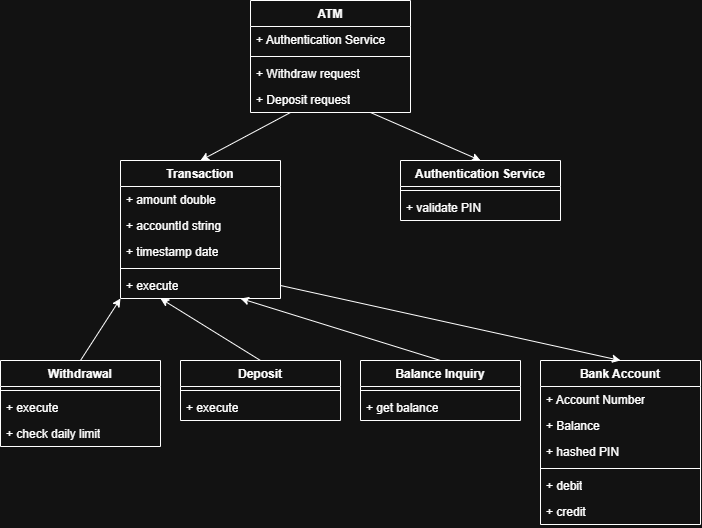

The diagram above was exported from draw.io. Its source (the exported page's mxGraphModel, read from the mxfile embedded in the PNG):
<mxGraphModel dx="1030" dy="626" grid="1" gridSize="10" guides="1" tooltips="1" connect="1" arrows="1" fold="1" page="1" pageScale="1" pageWidth="850" pageHeight="1100" math="0" shadow="0">
  <root>
    <mxCell id="0" />
    <mxCell id="1" parent="0" />
    <mxCell id="hGLwClHEVqH4LBAxXQh6-1" parent="1" style="swimlane;fontStyle=1;align=center;verticalAlign=top;childLayout=stackLayout;horizontal=1;startSize=26;horizontalStack=0;resizeParent=1;resizeParentMax=0;resizeLast=0;collapsible=1;marginBottom=0;whiteSpace=wrap;html=1;" value="ATM" vertex="1">
      <mxGeometry height="112" width="160" x="290" y="40" as="geometry" />
    </mxCell>
    <mxCell id="hGLwClHEVqH4LBAxXQh6-2" parent="hGLwClHEVqH4LBAxXQh6-1" style="text;strokeColor=none;fillColor=none;align=left;verticalAlign=top;spacingLeft=4;spacingRight=4;overflow=hidden;rotatable=0;points=[[0,0.5],[1,0.5]];portConstraint=eastwest;whiteSpace=wrap;html=1;" value="+ Authentication Service" vertex="1">
      <mxGeometry height="26" width="160" y="26" as="geometry" />
    </mxCell>
    <mxCell id="hGLwClHEVqH4LBAxXQh6-3" parent="hGLwClHEVqH4LBAxXQh6-1" style="line;strokeWidth=1;fillColor=none;align=left;verticalAlign=middle;spacingTop=-1;spacingLeft=3;spacingRight=3;rotatable=0;labelPosition=right;points=[];portConstraint=eastwest;strokeColor=inherit;" value="" vertex="1">
      <mxGeometry height="8" width="160" y="52" as="geometry" />
    </mxCell>
    <mxCell id="hGLwClHEVqH4LBAxXQh6-4" parent="hGLwClHEVqH4LBAxXQh6-1" style="text;strokeColor=none;fillColor=none;align=left;verticalAlign=top;spacingLeft=4;spacingRight=4;overflow=hidden;rotatable=0;points=[[0,0.5],[1,0.5]];portConstraint=eastwest;whiteSpace=wrap;html=1;" value="+ Withdraw request" vertex="1">
      <mxGeometry height="26" width="160" y="60" as="geometry" />
    </mxCell>
    <mxCell id="hGLwClHEVqH4LBAxXQh6-6" parent="hGLwClHEVqH4LBAxXQh6-1" style="text;strokeColor=none;fillColor=none;align=left;verticalAlign=top;spacingLeft=4;spacingRight=4;overflow=hidden;rotatable=0;points=[[0,0.5],[1,0.5]];portConstraint=eastwest;whiteSpace=wrap;html=1;" value="+ Deposit request" vertex="1">
      <mxGeometry height="26" width="160" y="86" as="geometry" />
    </mxCell>
    <mxCell id="hGLwClHEVqH4LBAxXQh6-7" parent="1" style="swimlane;fontStyle=1;align=center;verticalAlign=top;childLayout=stackLayout;horizontal=1;startSize=26;horizontalStack=0;resizeParent=1;resizeParentMax=0;resizeLast=0;collapsible=1;marginBottom=0;whiteSpace=wrap;html=1;" value="Transaction" vertex="1">
      <mxGeometry height="138" width="160" x="160" y="200" as="geometry" />
    </mxCell>
    <mxCell id="hGLwClHEVqH4LBAxXQh6-8" parent="hGLwClHEVqH4LBAxXQh6-7" style="text;strokeColor=none;fillColor=none;align=left;verticalAlign=top;spacingLeft=4;spacingRight=4;overflow=hidden;rotatable=0;points=[[0,0.5],[1,0.5]];portConstraint=eastwest;whiteSpace=wrap;html=1;" value="+ amount double" vertex="1">
      <mxGeometry height="26" width="160" y="26" as="geometry" />
    </mxCell>
    <mxCell id="hGLwClHEVqH4LBAxXQh6-12" parent="hGLwClHEVqH4LBAxXQh6-7" style="text;strokeColor=none;fillColor=none;align=left;verticalAlign=top;spacingLeft=4;spacingRight=4;overflow=hidden;rotatable=0;points=[[0,0.5],[1,0.5]];portConstraint=eastwest;whiteSpace=wrap;html=1;" value="+ accountId string" vertex="1">
      <mxGeometry height="26" width="160" y="52" as="geometry" />
    </mxCell>
    <mxCell id="hGLwClHEVqH4LBAxXQh6-13" parent="hGLwClHEVqH4LBAxXQh6-7" style="text;strokeColor=none;fillColor=none;align=left;verticalAlign=top;spacingLeft=4;spacingRight=4;overflow=hidden;rotatable=0;points=[[0,0.5],[1,0.5]];portConstraint=eastwest;whiteSpace=wrap;html=1;" value="+ timestamp date" vertex="1">
      <mxGeometry height="26" width="160" y="78" as="geometry" />
    </mxCell>
    <mxCell id="hGLwClHEVqH4LBAxXQh6-9" parent="hGLwClHEVqH4LBAxXQh6-7" style="line;strokeWidth=1;fillColor=none;align=left;verticalAlign=middle;spacingTop=-1;spacingLeft=3;spacingRight=3;rotatable=0;labelPosition=right;points=[];portConstraint=eastwest;strokeColor=inherit;" value="" vertex="1">
      <mxGeometry height="8" width="160" y="104" as="geometry" />
    </mxCell>
    <mxCell id="hGLwClHEVqH4LBAxXQh6-10" parent="hGLwClHEVqH4LBAxXQh6-7" style="text;strokeColor=none;fillColor=none;align=left;verticalAlign=top;spacingLeft=4;spacingRight=4;overflow=hidden;rotatable=0;points=[[0,0.5],[1,0.5]];portConstraint=eastwest;whiteSpace=wrap;html=1;" value="+ execute" vertex="1">
      <mxGeometry height="26" width="160" y="112" as="geometry" />
    </mxCell>
    <mxCell id="hGLwClHEVqH4LBAxXQh6-15" parent="1" style="swimlane;fontStyle=1;align=center;verticalAlign=top;childLayout=stackLayout;horizontal=1;startSize=26;horizontalStack=0;resizeParent=1;resizeParentMax=0;resizeLast=0;collapsible=1;marginBottom=0;whiteSpace=wrap;html=1;" value="Authentication Service" vertex="1">
      <mxGeometry height="60" width="160" x="440" y="200" as="geometry" />
    </mxCell>
    <mxCell id="hGLwClHEVqH4LBAxXQh6-17" parent="hGLwClHEVqH4LBAxXQh6-15" style="line;strokeWidth=1;fillColor=none;align=left;verticalAlign=middle;spacingTop=-1;spacingLeft=3;spacingRight=3;rotatable=0;labelPosition=right;points=[];portConstraint=eastwest;strokeColor=inherit;" value="" vertex="1">
      <mxGeometry height="8" width="160" y="26" as="geometry" />
    </mxCell>
    <mxCell id="hGLwClHEVqH4LBAxXQh6-18" parent="hGLwClHEVqH4LBAxXQh6-15" style="text;strokeColor=none;fillColor=none;align=left;verticalAlign=top;spacingLeft=4;spacingRight=4;overflow=hidden;rotatable=0;points=[[0,0.5],[1,0.5]];portConstraint=eastwest;whiteSpace=wrap;html=1;" value="+ validate PIN" vertex="1">
      <mxGeometry height="26" width="160" y="34" as="geometry" />
    </mxCell>
    <mxCell id="hGLwClHEVqH4LBAxXQh6-19" parent="1" style="swimlane;fontStyle=1;align=center;verticalAlign=top;childLayout=stackLayout;horizontal=1;startSize=26;horizontalStack=0;resizeParent=1;resizeParentMax=0;resizeLast=0;collapsible=1;marginBottom=0;whiteSpace=wrap;html=1;" value="Withdrawal" vertex="1">
      <mxGeometry height="86" width="160" x="40" y="400" as="geometry" />
    </mxCell>
    <mxCell id="hGLwClHEVqH4LBAxXQh6-20" parent="hGLwClHEVqH4LBAxXQh6-19" style="line;strokeWidth=1;fillColor=none;align=left;verticalAlign=middle;spacingTop=-1;spacingLeft=3;spacingRight=3;rotatable=0;labelPosition=right;points=[];portConstraint=eastwest;strokeColor=inherit;" value="" vertex="1">
      <mxGeometry height="8" width="160" y="26" as="geometry" />
    </mxCell>
    <mxCell id="hGLwClHEVqH4LBAxXQh6-37" parent="hGLwClHEVqH4LBAxXQh6-19" style="text;strokeColor=none;fillColor=none;align=left;verticalAlign=top;spacingLeft=4;spacingRight=4;overflow=hidden;rotatable=0;points=[[0,0.5],[1,0.5]];portConstraint=eastwest;whiteSpace=wrap;html=1;" value="+ execute" vertex="1">
      <mxGeometry height="26" width="160" y="34" as="geometry" />
    </mxCell>
    <mxCell id="hGLwClHEVqH4LBAxXQh6-21" parent="hGLwClHEVqH4LBAxXQh6-19" style="text;strokeColor=none;fillColor=none;align=left;verticalAlign=top;spacingLeft=4;spacingRight=4;overflow=hidden;rotatable=0;points=[[0,0.5],[1,0.5]];portConstraint=eastwest;whiteSpace=wrap;html=1;" value="+ check daily limit" vertex="1">
      <mxGeometry height="26" width="160" y="60" as="geometry" />
    </mxCell>
    <mxCell id="hGLwClHEVqH4LBAxXQh6-22" parent="1" style="swimlane;fontStyle=1;align=center;verticalAlign=top;childLayout=stackLayout;horizontal=1;startSize=26;horizontalStack=0;resizeParent=1;resizeParentMax=0;resizeLast=0;collapsible=1;marginBottom=0;whiteSpace=wrap;html=1;" value="Deposit" vertex="1">
      <mxGeometry height="60" width="160" x="220" y="400" as="geometry" />
    </mxCell>
    <mxCell id="hGLwClHEVqH4LBAxXQh6-23" parent="hGLwClHEVqH4LBAxXQh6-22" style="line;strokeWidth=1;fillColor=none;align=left;verticalAlign=middle;spacingTop=-1;spacingLeft=3;spacingRight=3;rotatable=0;labelPosition=right;points=[];portConstraint=eastwest;strokeColor=inherit;" value="" vertex="1">
      <mxGeometry height="8" width="160" y="26" as="geometry" />
    </mxCell>
    <mxCell id="hGLwClHEVqH4LBAxXQh6-24" parent="hGLwClHEVqH4LBAxXQh6-22" style="text;strokeColor=none;fillColor=none;align=left;verticalAlign=top;spacingLeft=4;spacingRight=4;overflow=hidden;rotatable=0;points=[[0,0.5],[1,0.5]];portConstraint=eastwest;whiteSpace=wrap;html=1;" value="+ execute" vertex="1">
      <mxGeometry height="26" width="160" y="34" as="geometry" />
    </mxCell>
    <mxCell id="hGLwClHEVqH4LBAxXQh6-25" parent="1" style="swimlane;fontStyle=1;align=center;verticalAlign=top;childLayout=stackLayout;horizontal=1;startSize=26;horizontalStack=0;resizeParent=1;resizeParentMax=0;resizeLast=0;collapsible=1;marginBottom=0;whiteSpace=wrap;html=1;" value="Balance Inquiry" vertex="1">
      <mxGeometry height="60" width="160" x="400" y="400" as="geometry" />
    </mxCell>
    <mxCell id="hGLwClHEVqH4LBAxXQh6-26" parent="hGLwClHEVqH4LBAxXQh6-25" style="line;strokeWidth=1;fillColor=none;align=left;verticalAlign=middle;spacingTop=-1;spacingLeft=3;spacingRight=3;rotatable=0;labelPosition=right;points=[];portConstraint=eastwest;strokeColor=inherit;" value="" vertex="1">
      <mxGeometry height="8" width="160" y="26" as="geometry" />
    </mxCell>
    <mxCell id="hGLwClHEVqH4LBAxXQh6-27" parent="hGLwClHEVqH4LBAxXQh6-25" style="text;strokeColor=none;fillColor=none;align=left;verticalAlign=top;spacingLeft=4;spacingRight=4;overflow=hidden;rotatable=0;points=[[0,0.5],[1,0.5]];portConstraint=eastwest;whiteSpace=wrap;html=1;" value="+ get balance" vertex="1">
      <mxGeometry height="26" width="160" y="34" as="geometry" />
    </mxCell>
    <mxCell id="hGLwClHEVqH4LBAxXQh6-31" parent="1" style="swimlane;fontStyle=1;align=center;verticalAlign=top;childLayout=stackLayout;horizontal=1;startSize=26;horizontalStack=0;resizeParent=1;resizeParentMax=0;resizeLast=0;collapsible=1;marginBottom=0;whiteSpace=wrap;html=1;" value="Bank Account" vertex="1">
      <mxGeometry height="164" width="160" x="580" y="400" as="geometry" />
    </mxCell>
    <mxCell id="hGLwClHEVqH4LBAxXQh6-32" parent="hGLwClHEVqH4LBAxXQh6-31" style="text;strokeColor=none;fillColor=none;align=left;verticalAlign=top;spacingLeft=4;spacingRight=4;overflow=hidden;rotatable=0;points=[[0,0.5],[1,0.5]];portConstraint=eastwest;whiteSpace=wrap;html=1;" value="+ Account Number" vertex="1">
      <mxGeometry height="26" width="160" y="26" as="geometry" />
    </mxCell>
    <mxCell id="hGLwClHEVqH4LBAxXQh6-33" parent="hGLwClHEVqH4LBAxXQh6-31" style="text;strokeColor=none;fillColor=none;align=left;verticalAlign=top;spacingLeft=4;spacingRight=4;overflow=hidden;rotatable=0;points=[[0,0.5],[1,0.5]];portConstraint=eastwest;whiteSpace=wrap;html=1;" value="+ Balance" vertex="1">
      <mxGeometry height="26" width="160" y="52" as="geometry" />
    </mxCell>
    <mxCell id="hGLwClHEVqH4LBAxXQh6-34" parent="hGLwClHEVqH4LBAxXQh6-31" style="text;strokeColor=none;fillColor=none;align=left;verticalAlign=top;spacingLeft=4;spacingRight=4;overflow=hidden;rotatable=0;points=[[0,0.5],[1,0.5]];portConstraint=eastwest;whiteSpace=wrap;html=1;" value="+ hashed PIN" vertex="1">
      <mxGeometry height="26" width="160" y="78" as="geometry" />
    </mxCell>
    <mxCell id="hGLwClHEVqH4LBAxXQh6-35" parent="hGLwClHEVqH4LBAxXQh6-31" style="line;strokeWidth=1;fillColor=none;align=left;verticalAlign=middle;spacingTop=-1;spacingLeft=3;spacingRight=3;rotatable=0;labelPosition=right;points=[];portConstraint=eastwest;strokeColor=inherit;" value="" vertex="1">
      <mxGeometry height="8" width="160" y="104" as="geometry" />
    </mxCell>
    <mxCell id="hGLwClHEVqH4LBAxXQh6-36" parent="hGLwClHEVqH4LBAxXQh6-31" style="text;strokeColor=none;fillColor=none;align=left;verticalAlign=top;spacingLeft=4;spacingRight=4;overflow=hidden;rotatable=0;points=[[0,0.5],[1,0.5]];portConstraint=eastwest;whiteSpace=wrap;html=1;" value="+ debit" vertex="1">
      <mxGeometry height="26" width="160" y="112" as="geometry" />
    </mxCell>
    <mxCell id="hGLwClHEVqH4LBAxXQh6-38" parent="hGLwClHEVqH4LBAxXQh6-31" style="text;strokeColor=none;fillColor=none;align=left;verticalAlign=top;spacingLeft=4;spacingRight=4;overflow=hidden;rotatable=0;points=[[0,0.5],[1,0.5]];portConstraint=eastwest;whiteSpace=wrap;html=1;" value="+ credit" vertex="1">
      <mxGeometry height="26" width="160" y="138" as="geometry" />
    </mxCell>
    <mxCell id="hGLwClHEVqH4LBAxXQh6-39" edge="1" parent="1" source="hGLwClHEVqH4LBAxXQh6-19" style="endArrow=classic;html=1;rounded=0;exitX=0.5;exitY=0;exitDx=0;exitDy=0;entryX=0;entryY=1;entryDx=0;entryDy=0;" target="hGLwClHEVqH4LBAxXQh6-7" value="">
      <mxGeometry height="50" relative="1" width="50" as="geometry">
        <mxPoint x="400" y="340" as="sourcePoint" />
        <mxPoint x="450" y="290" as="targetPoint" />
      </mxGeometry>
    </mxCell>
    <mxCell id="hGLwClHEVqH4LBAxXQh6-40" edge="1" parent="1" source="hGLwClHEVqH4LBAxXQh6-22" style="endArrow=classic;html=1;rounded=0;exitX=0.5;exitY=0;exitDx=0;exitDy=0;entryX=0.25;entryY=1;entryDx=0;entryDy=0;" target="hGLwClHEVqH4LBAxXQh6-7" value="">
      <mxGeometry height="50" relative="1" width="50" as="geometry">
        <mxPoint x="400" y="340" as="sourcePoint" />
        <mxPoint x="450" y="290" as="targetPoint" />
      </mxGeometry>
    </mxCell>
    <mxCell id="hGLwClHEVqH4LBAxXQh6-42" edge="1" parent="1" source="hGLwClHEVqH4LBAxXQh6-25" style="endArrow=classic;html=1;rounded=0;exitX=0.5;exitY=0;exitDx=0;exitDy=0;entryX=0.75;entryY=1;entryDx=0;entryDy=0;" target="hGLwClHEVqH4LBAxXQh6-7" value="">
      <mxGeometry height="50" relative="1" width="50" as="geometry">
        <mxPoint x="400" y="340" as="sourcePoint" />
        <mxPoint x="450" y="290" as="targetPoint" />
      </mxGeometry>
    </mxCell>
    <mxCell id="hGLwClHEVqH4LBAxXQh6-43" edge="1" parent="1" source="hGLwClHEVqH4LBAxXQh6-10" style="endArrow=classic;html=1;rounded=0;exitX=1;exitY=0.5;exitDx=0;exitDy=0;entryX=0.5;entryY=0;entryDx=0;entryDy=0;" target="hGLwClHEVqH4LBAxXQh6-31" value="">
      <mxGeometry height="50" relative="1" width="50" as="geometry">
        <mxPoint x="400" y="340" as="sourcePoint" />
        <mxPoint x="450" y="290" as="targetPoint" />
      </mxGeometry>
    </mxCell>
    <mxCell id="hGLwClHEVqH4LBAxXQh6-44" edge="1" parent="1" source="hGLwClHEVqH4LBAxXQh6-1" style="endArrow=classic;html=1;rounded=0;entryX=0.5;entryY=0;entryDx=0;entryDy=0;exitX=0.75;exitY=1;exitDx=0;exitDy=0;" target="hGLwClHEVqH4LBAxXQh6-15" value="">
      <mxGeometry height="50" relative="1" width="50" as="geometry">
        <mxPoint x="400" y="340" as="sourcePoint" />
        <mxPoint x="450" y="290" as="targetPoint" />
      </mxGeometry>
    </mxCell>
    <mxCell id="hGLwClHEVqH4LBAxXQh6-45" edge="1" parent="1" source="hGLwClHEVqH4LBAxXQh6-1" style="endArrow=classic;html=1;rounded=0;exitX=0.25;exitY=1;exitDx=0;exitDy=0;entryX=0.5;entryY=0;entryDx=0;entryDy=0;" target="hGLwClHEVqH4LBAxXQh6-7" value="">
      <mxGeometry height="50" relative="1" width="50" as="geometry">
        <mxPoint x="370" y="200" as="sourcePoint" />
        <mxPoint x="450" y="290" as="targetPoint" />
      </mxGeometry>
    </mxCell>
  </root>
</mxGraphModel>